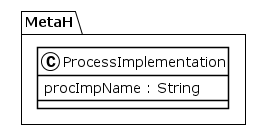

The diagram above was rendered by PlantUML. Its source (embedded in the PNG):
@startuml
!theme plain
package MetaH {
class ProcessImplementation {
	 procImpName : String
}
}
@enduml